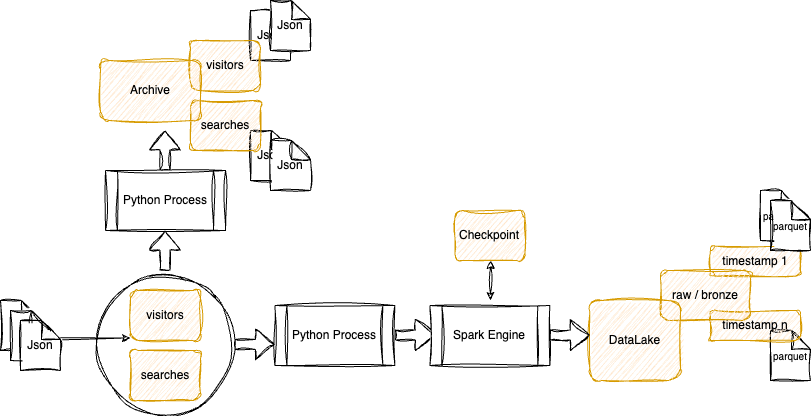

The diagram above was exported from draw.io. Its source (the exported page's mxGraphModel, read from the mxfile embedded in the PNG):
<mxGraphModel dx="1005" dy="700" grid="1" gridSize="10" guides="1" tooltips="1" connect="1" arrows="1" fold="1" page="1" pageScale="1" pageWidth="850" pageHeight="1100" background="#ffffff" math="0" shadow="0">
  <root>
    <mxCell id="0" />
    <mxCell id="1" parent="0" />
    <mxCell id="_ikQz8916hWjEWZZb_zy-42" value="Json" style="shape=note;whiteSpace=wrap;html=1;backgroundOutline=1;darkOpacity=0.05;size=19;sketch=1;curveFitting=1;jiggle=2;" parent="1" vertex="1">
      <mxGeometry x="260" y="190" width="40" height="50" as="geometry" />
    </mxCell>
    <mxCell id="_ikQz8916hWjEWZZb_zy-41" value="Json" style="shape=note;whiteSpace=wrap;html=1;backgroundOutline=1;darkOpacity=0.05;size=19;sketch=1;curveFitting=1;jiggle=2;" parent="1" vertex="1">
      <mxGeometry x="260" y="70" width="40" height="50" as="geometry" />
    </mxCell>
    <mxCell id="_ikQz8916hWjEWZZb_zy-40" value="parquet" style="shape=note;whiteSpace=wrap;html=1;backgroundOutline=1;darkOpacity=0.05;size=19;fontSize=10;sketch=1;curveFitting=1;jiggle=2;" parent="1" vertex="1">
      <mxGeometry x="780" y="390" width="40" height="50" as="geometry" />
    </mxCell>
    <mxCell id="_ikQz8916hWjEWZZb_zy-37" value="timestamp n" style="rounded=1;whiteSpace=wrap;html=1;fillColor=#ffe6cc;strokeColor=#d79b00;sketch=1;curveFitting=1;jiggle=2;" parent="1" vertex="1">
      <mxGeometry x="720" y="370" width="90" height="30" as="geometry" />
    </mxCell>
    <mxCell id="_ikQz8916hWjEWZZb_zy-36" value="timestamp 1" style="rounded=1;whiteSpace=wrap;html=1;fillColor=#ffe6cc;strokeColor=#d79b00;sketch=1;curveFitting=1;jiggle=2;" parent="1" vertex="1">
      <mxGeometry x="720" y="305.63" width="90" height="30" as="geometry" />
    </mxCell>
    <mxCell id="_ikQz8916hWjEWZZb_zy-32" value="raw / bronze" style="rounded=1;whiteSpace=wrap;html=1;fillColor=#ffe6cc;strokeColor=#d79b00;sketch=1;curveFitting=1;jiggle=2;" parent="1" vertex="1">
      <mxGeometry x="670" y="330" width="90" height="50" as="geometry" />
    </mxCell>
    <mxCell id="_ikQz8916hWjEWZZb_zy-29" value="searches" style="rounded=1;whiteSpace=wrap;html=1;fillColor=#ffe6cc;strokeColor=#d79b00;sketch=1;curveFitting=1;jiggle=2;" parent="1" vertex="1">
      <mxGeometry x="200" y="160" width="70" height="50" as="geometry" />
    </mxCell>
    <mxCell id="_ikQz8916hWjEWZZb_zy-10" value="" style="ellipse;whiteSpace=wrap;html=1;aspect=fixed;sketch=1;curveFitting=1;jiggle=2;" parent="1" vertex="1">
      <mxGeometry x="105.63" y="335.63" width="138.75" height="138.75" as="geometry" />
    </mxCell>
    <mxCell id="_ikQz8916hWjEWZZb_zy-2" value="visitors" style="rounded=1;whiteSpace=wrap;html=1;fillColor=#ffe6cc;strokeColor=#d79b00;sketch=1;curveFitting=1;jiggle=2;" parent="1" vertex="1">
      <mxGeometry x="140" y="350" width="70" height="50" as="geometry" />
    </mxCell>
    <mxCell id="_ikQz8916hWjEWZZb_zy-3" value="" style="endArrow=classic;html=1;rounded=0;entryX=0;entryY=0.5;entryDx=0;entryDy=0;sketch=1;curveFitting=1;jiggle=2;" parent="1" edge="1">
      <mxGeometry width="50" height="50" relative="1" as="geometry">
        <mxPoint x="30" y="398" as="sourcePoint" />
        <mxPoint x="140" y="397.5" as="targetPoint" />
      </mxGeometry>
    </mxCell>
    <mxCell id="_ikQz8916hWjEWZZb_zy-7" value="" style="shape=note;whiteSpace=wrap;html=1;backgroundOutline=1;darkOpacity=0.05;size=19;sketch=1;curveFitting=1;jiggle=2;" parent="1" vertex="1">
      <mxGeometry x="10" y="360" width="40" height="50" as="geometry" />
    </mxCell>
    <mxCell id="_ikQz8916hWjEWZZb_zy-8" value="" style="shape=note;whiteSpace=wrap;html=1;backgroundOutline=1;darkOpacity=0.05;size=19;sketch=1;curveFitting=1;jiggle=2;" parent="1" vertex="1">
      <mxGeometry x="20" y="370" width="40" height="50" as="geometry" />
    </mxCell>
    <mxCell id="_ikQz8916hWjEWZZb_zy-9" value="Json" style="shape=note;whiteSpace=wrap;html=1;backgroundOutline=1;darkOpacity=0.05;size=19;sketch=1;curveFitting=1;jiggle=2;" parent="1" vertex="1">
      <mxGeometry x="30" y="380" width="40" height="50" as="geometry" />
    </mxCell>
    <mxCell id="_ikQz8916hWjEWZZb_zy-11" value="Python Process" style="shape=process;whiteSpace=wrap;html=1;backgroundOutline=1;sketch=1;curveFitting=1;jiggle=2;" parent="1" vertex="1">
      <mxGeometry x="284.38" y="365" width="120" height="60" as="geometry" />
    </mxCell>
    <mxCell id="_ikQz8916hWjEWZZb_zy-15" value="searches" style="rounded=1;whiteSpace=wrap;html=1;fillColor=#ffe6cc;strokeColor=#d79b00;sketch=1;curveFitting=1;jiggle=2;" parent="1" vertex="1">
      <mxGeometry x="140" y="410" width="70" height="50" as="geometry" />
    </mxCell>
    <mxCell id="_ikQz8916hWjEWZZb_zy-16" value="" style="shape=flexArrow;endArrow=classic;html=1;rounded=0;sketch=1;curveFitting=1;jiggle=2;" parent="1" edge="1">
      <mxGeometry width="50" height="50" relative="1" as="geometry">
        <mxPoint x="174.5" y="330" as="sourcePoint" />
        <mxPoint x="174.5" y="290" as="targetPoint" />
        <Array as="points">
          <mxPoint x="174.5" y="290" />
        </Array>
      </mxGeometry>
    </mxCell>
    <mxCell id="_ikQz8916hWjEWZZb_zy-18" value="" style="shape=flexArrow;endArrow=classic;html=1;rounded=0;sketch=1;curveFitting=1;jiggle=2;" parent="1" edge="1">
      <mxGeometry width="50" height="50" relative="1" as="geometry">
        <mxPoint x="244.38" y="404" as="sourcePoint" />
        <mxPoint x="284.38" y="404" as="targetPoint" />
        <Array as="points">
          <mxPoint x="284.38" y="404" />
        </Array>
      </mxGeometry>
    </mxCell>
    <mxCell id="_ikQz8916hWjEWZZb_zy-19" value="" style="shape=flexArrow;endArrow=classic;html=1;rounded=0;sketch=1;curveFitting=1;jiggle=2;" parent="1" edge="1">
      <mxGeometry width="50" height="50" relative="1" as="geometry">
        <mxPoint x="404.38" y="394.5" as="sourcePoint" />
        <mxPoint x="444.38" y="394.5" as="targetPoint" />
        <Array as="points">
          <mxPoint x="444.38" y="394.5" />
        </Array>
      </mxGeometry>
    </mxCell>
    <mxCell id="_ikQz8916hWjEWZZb_zy-20" value="Spark Engine" style="shape=process;whiteSpace=wrap;html=1;backgroundOutline=1;sketch=1;curveFitting=1;jiggle=2;" parent="1" vertex="1">
      <mxGeometry x="439.38" y="365" width="120" height="60" as="geometry" />
    </mxCell>
    <mxCell id="_ikQz8916hWjEWZZb_zy-21" value="DataLake" style="rounded=1;whiteSpace=wrap;html=1;fillColor=#ffe6cc;strokeColor=#d79b00;sketch=1;curveFitting=1;jiggle=2;" parent="1" vertex="1">
      <mxGeometry x="599.38" y="360" width="90.62" height="80" as="geometry" />
    </mxCell>
    <mxCell id="_ikQz8916hWjEWZZb_zy-22" value="" style="shape=flexArrow;endArrow=classic;html=1;rounded=0;sketch=1;curveFitting=1;jiggle=2;" parent="1" edge="1">
      <mxGeometry width="50" height="50" relative="1" as="geometry">
        <mxPoint x="559.38" y="394.5" as="sourcePoint" />
        <mxPoint x="599.38" y="394.5" as="targetPoint" />
        <Array as="points">
          <mxPoint x="599.38" y="394.5" />
        </Array>
      </mxGeometry>
    </mxCell>
    <mxCell id="_ikQz8916hWjEWZZb_zy-23" value="Python Process" style="shape=process;whiteSpace=wrap;html=1;backgroundOutline=1;sketch=1;curveFitting=1;jiggle=2;" parent="1" vertex="1">
      <mxGeometry x="115.00999999999999" y="230" width="120" height="60" as="geometry" />
    </mxCell>
    <mxCell id="_ikQz8916hWjEWZZb_zy-25" value="" style="shape=flexArrow;endArrow=classic;html=1;rounded=0;sketch=1;curveFitting=1;jiggle=2;" parent="1" edge="1">
      <mxGeometry width="50" height="50" relative="1" as="geometry">
        <mxPoint x="174.51" y="230" as="sourcePoint" />
        <mxPoint x="174.51" y="190" as="targetPoint" />
        <Array as="points">
          <mxPoint x="174.51" y="190" />
        </Array>
      </mxGeometry>
    </mxCell>
    <mxCell id="_ikQz8916hWjEWZZb_zy-26" value="Checkpoint" style="rounded=1;whiteSpace=wrap;html=1;fillColor=#ffe6cc;strokeColor=#d79b00;sketch=1;curveFitting=1;jiggle=2;" parent="1" vertex="1">
      <mxGeometry x="464.38" y="270" width="70" height="50" as="geometry" />
    </mxCell>
    <mxCell id="_ikQz8916hWjEWZZb_zy-27" value="" style="endArrow=classic;startArrow=classic;html=1;rounded=0;sketch=1;curveFitting=1;jiggle=2;" parent="1" edge="1">
      <mxGeometry width="50" height="50" relative="1" as="geometry">
        <mxPoint x="500" y="360" as="sourcePoint" />
        <mxPoint x="500.26" y="320" as="targetPoint" />
      </mxGeometry>
    </mxCell>
    <mxCell id="_ikQz8916hWjEWZZb_zy-28" value="visitors" style="rounded=1;whiteSpace=wrap;html=1;fillColor=#ffe6cc;strokeColor=#d79b00;sketch=1;curveFitting=1;jiggle=2;" parent="1" vertex="1">
      <mxGeometry x="200" y="100" width="70" height="50" as="geometry" />
    </mxCell>
    <mxCell id="_ikQz8916hWjEWZZb_zy-14" value="Archive" style="rounded=1;whiteSpace=wrap;html=1;fillColor=#ffe6cc;strokeColor=#d79b00;sketch=1;curveFitting=1;jiggle=2;" parent="1" vertex="1">
      <mxGeometry x="110" y="120" width="100.01" height="60" as="geometry" />
    </mxCell>
    <mxCell id="_ikQz8916hWjEWZZb_zy-38" value="parquet" style="shape=note;whiteSpace=wrap;html=1;backgroundOutline=1;darkOpacity=0.05;size=19;fontSize=10;sketch=1;curveFitting=1;jiggle=2;" parent="1" vertex="1">
      <mxGeometry x="770" y="250" width="40" height="50" as="geometry" />
    </mxCell>
    <mxCell id="_ikQz8916hWjEWZZb_zy-39" value="parquet" style="shape=note;whiteSpace=wrap;html=1;backgroundOutline=1;darkOpacity=0.05;size=19;fontSize=10;sketch=1;curveFitting=1;jiggle=2;" parent="1" vertex="1">
      <mxGeometry x="780" y="260" width="40" height="50" as="geometry" />
    </mxCell>
    <mxCell id="_ikQz8916hWjEWZZb_zy-43" value="Json" style="shape=note;whiteSpace=wrap;html=1;backgroundOutline=1;darkOpacity=0.05;size=19;sketch=1;curveFitting=1;jiggle=2;" parent="1" vertex="1">
      <mxGeometry x="280" y="200" width="40" height="50" as="geometry" />
    </mxCell>
    <mxCell id="_ikQz8916hWjEWZZb_zy-44" value="Json" style="shape=note;whiteSpace=wrap;html=1;backgroundOutline=1;darkOpacity=0.05;size=19;sketch=1;curveFitting=1;jiggle=2;" parent="1" vertex="1">
      <mxGeometry x="280" y="60" width="40" height="50" as="geometry" />
    </mxCell>
  </root>
</mxGraphModel>